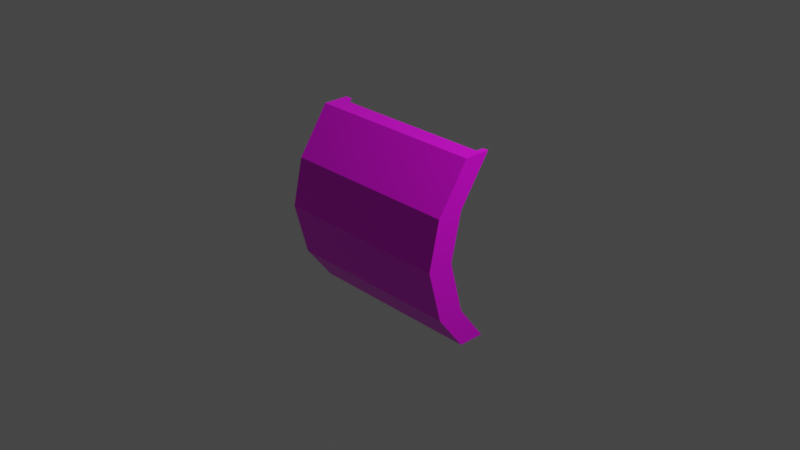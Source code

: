 # Source: Wall.blend  (saved by Blender 2.82.7; exported with 4.5.12 LTS)
import bpy
from mathutils import Matrix  # noqa: F401  (used for matrix-valued properties, if any)

bpy.ops.wm.read_factory_settings(use_empty=True)
scene = bpy.context.scene
scene.name = 'Scene'

# ---- collections
col_collection = bpy.data.collections.new('Collection'); scene.collection.children.link(col_collection)

# ---- images (referenced by path relative to the original .blend; pixels are not part of the script)
import os
ASSET_DIR = os.environ.get("B2B_ASSET_DIR", "")  # directory of the original .blend (textures are referenced by path, not embedded)
HERE = os.path.dirname(os.path.abspath(__file__))  # packed textures are extracted next to this script under _unpacked/

def load_image(name, relpath, width, height, colorspace="sRGB"):
    """Load a texture the original file referenced (path relative to the .blend, or extracted next to this script)."""
    p = next((c for c in (os.path.join(HERE, relpath), os.path.join(ASSET_DIR, relpath)) if relpath and os.path.exists(c)), "")
    if p:
        img = bpy.data.images.load(p, check_existing=True)
        img.name = name
    else:  # same state as the original file: an image datablock whose file is absent (Cycles renders it pink)
        img = bpy.data.images.new(name, width, height)
        img.source = "FILE"
        img.filepath = "//" + (relpath or name)
    img.colorspace_settings.name = colorspace
    return img
img_imphenziapalette01_256_gradient_png = load_image('ImphenziaPalette01-256-Gradient.png', 'ImphenziaPalette01-256-Gradient.png', 1024, 1024, 'sRGB')

# ---- materials (node trees are filled in below, after node groups)
mat_material = bpy.data.materials.new('Material')
mat_material.alpha_threshold = 0.0
mat_material.use_transparent_shadow = False
mat_material.line_color = (0.0, 0.0, 0.0, 1.0)

# ---- material node trees
mat_material.use_nodes = True; mat_material.node_tree.nodes.clear()
_N = mat_material.node_tree.nodes; _L = mat_material.node_tree.links
n0 = _N.new('ShaderNodeOutputMaterial'); n0.name = 'Material Output'; n0.location = (300, 300)
n1 = _N.new('ShaderNodeBsdfPrincipled'); n1.name = 'Principled BSDF'; n1.location = (10, 300)
n1.distribution = 'GGX'
n1.subsurface_method = 'BURLEY'
n1.inputs[2].default_value = 0.4
n1.inputs[3].default_value = 1.45
n1.inputs[27].default_value = (0.0, 0.0, 0.0, 1.0)
n1.inputs[28].default_value = 1.0
n2 = _N.new('ShaderNodeTexImage'); n2.name = 'Image Texture'; n2.location = (-459, 142)
n2.image = img_imphenziapalette01_256_gradient_png
n2.interpolation = 'Closest'
_L.new(n1.outputs[0], n0.inputs[0])
_L.new(n2.outputs[0], n1.inputs[0])
n0.is_active_output = True

# ---- world
world_world = bpy.data.worlds.new('World'); scene.world = world_world
world_world.use_nodes = True; world_world.node_tree.nodes.clear()
_N = world_world.node_tree.nodes; _L = world_world.node_tree.links
n0 = _N.new('ShaderNodeOutputWorld'); n0.name = 'World Output'; n0.location = (300, 300)
n1 = _N.new('ShaderNodeBackground'); n1.name = 'Background'; n1.location = (10, 300)
n1.inputs[0].default_value = (0.05088, 0.05088, 0.05088, 1.0)
_L.new(n1.outputs[0], n0.inputs[0])
n0.is_active_output = True
world_world.color = (0.05088, 0.05088, 0.05088)
world_world.use_sun_shadow = False
world_world.sun_shadow_jitter_overblur = 0.0

# ---- cameras
cam_camera = bpy.data.cameras.new('Camera')
cam_camera.clip_end = 100.0
cam_camera.ortho_scale = 7.314

# ---- lights
light_light = bpy.data.lights.new('Light', 'POINT')
light_light.transmission_factor = 0.0
light_light.energy = 1000.0
light_light.shadow_soft_size = 0.1
light_light.shadow_maximum_resolution = 0.006
light_light.use_absolute_resolution = True

# ---- meshes
me_cube = bpy.data.meshes.new('Cube')
me_cube.from_pydata([(1.0, 1.0, 1.0), (1.0, 1.0, -1.0), (1.0, -1.0, 1.0), (1.0, -1.0, -1.0), (-1.0, 1.0, 1.0), (-1.0, 1.0, -1.0), (-1.0, -1.0, 1.0), (-1.0, -1.0, -1.0), (1.0, -2.046, -0.6002), (-1.0, -4.046, -0.6002), (1.0, -4.046, -0.6002), (-1.0, -2.046, -0.6002), (-1.0, -5.57, -0.02119), (1.0, -3.57, -0.02119), (1.0, -5.57, -0.02119), (-1.0, -3.57, -0.02119), (-1.0, -4.412, 0.4942), (1.0, -2.412, 0.4942), (1.0, -4.412, 0.4942), (-1.0, -2.412, 0.4942), (-0.9224, 1.0, -1.0), (-0.9224, -1.0, 1.0), (-0.9224, -1.0, -1.0), (-0.9224, 1.0, 1.0), (-0.9224, -2.046, -0.6002), (-0.9224, -4.046, -0.6002), (-0.9224, -3.417, -0.003405), (-0.9224, -5.57, -0.02119), (-0.9224, -2.412, 0.4942), (-0.9224, -4.412, 0.4942), (0.9349, -1.0, -1.0), (0.9349, 1.0, 1.0), (0.9349, -2.046, -0.6002), (0.9349, -3.417, -0.003405), (0.9349, -2.412, 0.4942), (0.9349, 1.0, -1.0), (0.9349, -1.0, 1.0), (0.9349, -4.046, -0.6002), (0.9349, -5.57, -0.02119), (0.9349, -4.412, 0.4942), (-0.9224, 1.887, -0.9998), (-1.0, 1.887, -0.9998), (1.0, -1.159, -0.6), (1.0, 1.887, -0.9998), (-1.0, -1.159, -0.6), (0.9349, 1.887, 1.0), (1.0, 1.887, 1.0), (1.0, -2.683, -0.02099), (-1.0, -2.683, -0.02099), (0.9349, -1.159, -0.6), (1.0, -1.525, 0.4945), (-1.0, -1.525, 0.4945), (0.9349, -2.683, -0.02099), (-1.0, 1.887, 1.0), (0.9349, -1.525, 0.4945), (-0.9224, 1.887, 1.0), (-0.9224, -1.159, -0.6), (-0.9224, -2.683, -0.02099), (-0.9224, -1.525, 0.4945), (0.9349, 1.887, -0.9998), (0.9349, 1.36, -1.0), (-0.9224, 1.36, -1.0), (-0.9224, -3.363, -0.03897), (-0.9224, -1.686, -0.6002), (0.9349, -1.686, -0.6002), (0.9349, -3.363, -0.03897)], [], [(23, 4, 6, 21), (29, 21, 6, 16), (16, 6, 4, 19), (35, 1, 3, 30), (17, 0, 2, 18), (0, 17, 50, 46), (24, 20, 40, 56), (1, 8, 10, 3), (7, 9, 11, 5), (22, 25, 9, 7), (35, 32, 49, 59), (8, 13, 14, 10), (9, 12, 15, 11), (25, 27, 12, 9), (17, 13, 47, 50), (13, 17, 18, 14), (12, 16, 19, 15), (27, 29, 16, 12), (38, 39, 29, 27), (32, 33, 52, 49), (37, 38, 27, 25), (5, 11, 44, 41), (30, 37, 25, 22), (26, 24, 56, 57), (13, 8, 42, 47), (5, 20, 22, 7), (39, 36, 21, 29), (31, 23, 21, 36), (0, 31, 36, 2), (18, 2, 36, 39), (3, 10, 37, 30), (10, 14, 38, 37), (14, 18, 39, 38), (26, 28, 34, 33), (20, 24, 63, 61), (32, 35, 60, 64), (28, 23, 31, 34), (20, 35, 30, 22), (54, 45, 46, 50), (59, 49, 42, 43), (49, 52, 47, 42), (52, 54, 50, 47), (48, 51, 58, 57), (44, 48, 57, 56), (41, 44, 56, 40), (51, 53, 55, 58), (34, 31, 45, 54), (23, 28, 58, 55), (11, 15, 48, 44), (15, 19, 51, 48), (20, 5, 41, 40), (19, 4, 53, 51), (1, 35, 59, 43), (8, 1, 43, 42), (4, 23, 55, 53), (31, 0, 46, 45), (28, 26, 57, 58), (33, 34, 54, 52), (63, 62, 65, 64), (61, 63, 64, 60), (24, 26, 62, 63), (35, 20, 61, 60), (33, 32, 64, 65), (26, 33, 65, 62)])
_uv = me_cube.uv_layers.new(name='UVMap')
_uv.uv.foreach_set('vector', [0.4286, 0.08905, 0.4286, 0.08905, 0.4286, 0.08905, 0.4286, 0.08905, 0.4286, 0.08905, 0.4286, 0.08905, 0.4286, 0.08905, 0.4286, 0.08905, 0.4286, 0.08905, 0.4286, 0.08905, 0.4286, 0.08905, 0.4286, 0.08905, 0.4286, 0.08905, 0.4286, 0.08905, 0.4286, 0.08905, 0.4286, 0.08905, 0.4286, 0.08905, 0.4286, 0.08905, 0.4286, 0.08905, 0.4286, 0.08905, 0.4286, 0.08905, 0.4286, 0.08905, 0.4286, 0.08905, 0.4286, 0.08905, 0.4286, 0.08905, 0.4286, 0.08905, 0.4286, 0.08905, 0.4286, 0.08905, 0.4286, 0.08905, 0.4286, 0.08905, 0.4286, 0.08905, 0.4286, 0.08905, 0.4286, 0.08905, 0.4286, 0.08905, 0.4286, 0.08905, 0.4286, 0.08905, 0.4286, 0.08905, 0.4286, 0.08905, 0.4286, 0.08905, 0.4286, 0.08905, 0.4286, 0.08905, 0.4286, 0.08905, 0.4286, 0.08905, 0.4286, 0.08905, 0.4286, 0.08905, 0.4286, 0.08905, 0.4286, 0.08905, 0.4286, 0.08905, 0.4286, 0.08905, 0.4286, 0.08905, 0.4286, 0.08905, 0.4286, 0.08905, 0.4286, 0.08905, 0.4286, 0.08905, 0.4286, 0.08905, 0.4286, 0.08905, 0.4286, 0.08905, 0.4286, 0.08905, 0.4286, 0.08905, 0.4286, 0.08905, 0.4286, 0.08905, 0.4286, 0.08905, 0.4286, 0.08905, 0.4286, 0.08905, 0.4286, 0.08905, 0.4286, 0.08905, 0.4286, 0.08905, 0.4286, 0.08905, 0.4286, 0.08905, 0.4286, 0.08905, 0.4286, 0.08905, 0.4286, 0.08905, 0.4286, 0.08905, 0.4286, 0.08905, 0.4286, 0.08905, 0.4286, 0.08905, 0.4286, 0.08905, 0.4286, 0.08905, 0.4286, 0.08905, 0.4286, 0.08905, 0.4286, 0.08905, 0.4286, 0.08905, 0.4286, 0.08905, 0.4286, 0.08905, 0.4286, 0.08905, 0.4286, 0.08905, 0.4286, 0.08905, 0.4286, 0.08905, 0.4286, 0.08905, 0.4286, 0.08905, 0.4286, 0.08905, 0.4286, 0.08905, 0.4286, 0.08905, 0.4286, 0.08905, 0.4286, 0.08905, 0.4286, 0.08905, 0.4286, 0.08905, 0.4286, 0.08905, 0.4286, 0.08905, 0.4286, 0.08905, 0.4286, 0.08905, 0.4286, 0.08905, 0.4286, 0.08905, 0.4286, 0.08905, 0.4286, 0.08905, 0.4286, 0.08905, 0.4286, 0.08905, 0.4286, 0.08905, 0.4286, 0.08905, 0.4286, 0.08905, 0.4286, 0.08905, 0.4286, 0.08905, 0.4286, 0.08905, 0.4286, 0.08905, 0.4286, 0.08905, 0.4286, 0.08905, 0.4286, 0.08905, 0.4286, 0.08905, 0.4286, 0.08905, 0.4286, 0.08905, 0.4286, 0.08905, 0.4286, 0.08905, 0.4286, 0.08905, 0.4286, 0.08905, 0.4286, 0.08905, 0.4286, 0.08905, 0.4286, 0.08905, 0.4286, 0.08905, 0.4286, 0.08905, 0.4286, 0.08905, 0.4286, 0.08905, 0.4286, 0.08905, 0.4286, 0.08905, 0.4286, 0.08905, 0.4286, 0.08905, 0.4286, 0.08905, 0.4286, 0.08905, 0.4286, 0.08905, 0.4286, 0.08905, 0.4286, 0.08905, 0.4286, 0.08905, 0.4286, 0.08905, 0.4286, 0.08905, 0.4286, 0.08905, 0.4286, 0.08905, 0.4286, 0.08905, 0.4286, 0.08905, 0.4286, 0.08905, 0.4286, 0.08905, 0.4286, 0.08905, 0.4286, 0.08905, 0.4286, 0.08905, 0.4286, 0.08905, 0.4286, 0.08905, 0.4286, 0.08905, 0.4286, 0.08905, 0.4286, 0.08905, 0.4286, 0.08905, 0.4286, 0.08905, 0.4286, 0.08905, 0.4286, 0.08905, 0.4286, 0.08905, 0.4286, 0.08905, 0.4286, 0.08905, 0.4286, 0.08905, 0.4286, 0.08905, 0.4286, 0.08905, 0.4286, 0.08905, 0.4286, 0.08905, 0.4286, 0.08905, 0.4286, 0.08905, 0.4286, 0.08905, 0.4286, 0.08905, 0.4286, 0.08905, 0.4286, 0.08905, 0.4286, 0.08905, 0.4286, 0.08905, 0.4286, 0.08905, 0.4286, 0.08905, 0.4286, 0.08905, 0.4286, 0.08905, 0.4286, 0.08905, 0.4286, 0.08905, 0.4286, 0.08905, 0.4286, 0.08905, 0.4286, 0.08905, 0.4286, 0.08905, 0.4286, 0.08905, 0.4286, 0.08905, 0.4286, 0.08905, 0.4286, 0.08905, 0.4286, 0.08905, 0.4286, 0.08905, 0.4286, 0.08905, 0.4286, 0.08905, 0.4286, 0.08905, 0.4286, 0.08905, 0.4286, 0.08905, 0.4286, 0.08905, 0.4286, 0.08905, 0.4286, 0.08905, 0.4286, 0.08905, 0.4286, 0.08905, 0.4286, 0.08905, 0.4286, 0.08905, 0.4286, 0.08905, 0.4286, 0.08905, 0.4286, 0.08905, 0.4286, 0.08905, 0.4286, 0.08905, 0.4286, 0.08905, 0.4286, 0.08905, 0.4286, 0.08905, 0.4286, 0.08905, 0.4286, 0.08905, 0.4286, 0.08905, 0.4286, 0.08905, 0.4286, 0.08905, 0.4286, 0.08905, 0.4286, 0.08905, 0.4286, 0.08905, 0.4286, 0.08905, 0.4286, 0.08905, 0.4286, 0.08905, 0.4286, 0.08905, 0.4286, 0.08905, 0.4286, 0.08905, 0.4286, 0.08905, 0.4286, 0.08905, 0.4286, 0.08905, 0.4286, 0.08905, 0.4286, 0.08905, 0.4286, 0.08905, 0.4286, 0.08905, 0.4286, 0.08905, 0.4286, 0.08905, 0.4286, 0.08905, 0.4286, 0.08905, 0.4286, 0.08905, 0.4286, 0.08905, 0.4286, 0.08905, 0.4286, 0.08905, 0.4286, 0.08905, 0.4286, 0.08905, 0.4286, 0.08905, 0.4286, 0.08905, 0.4286, 0.08905, 0.4286, 0.08905, 0.4286, 0.08905, 0.4286, 0.08905, 0.4286, 0.08905, 0.4286, 0.08905, 0.4286, 0.08905, 0.4286, 0.08905, 0.4286, 0.08905, 0.4286, 0.08905])
me_cube.materials.append(mat_material)
me_cube.use_remesh_preserve_volume = False
me_cube.use_remesh_preserve_attributes = False
me_cube.use_mirror_vertex_groups = False
me_cube.update()

# ---- objects
ob_cube = bpy.data.objects.new('Cube', me_cube)
ob_light = bpy.data.objects.new('Light', light_light)
ob_camera = bpy.data.objects.new('Camera', cam_camera)

# ---- transforms, parenting, visibility, modifiers, constraints
ob_cube.location = (0.0, 0.0, 0.0)
ob_cube.scale = (1.0, 0.1, 1.0)
ob_cube.lock_rotations_4d = False
ob_cube.empty_display_type = 'ARROWS'
ob_cube.lineart.crease_threshold = 0.0
ob_light.location = (4.076, 1.005, 5.904)
ob_light.rotation_euler = (0.6503, 0.05522, 1.866)
ob_light.lock_rotations_4d = False
ob_light.empty_display_type = 'ARROWS'
ob_light.color = (0.0, 0.0, 0.0, 0.0)
ob_light.lineart.crease_threshold = 0.0
ob_camera.location = (7.359, -6.926, 4.958)
ob_camera.rotation_euler = (1.109, 0.0, 0.8149)
ob_camera.lock_rotations_4d = False
ob_camera.empty_display_type = 'ARROWS'
ob_camera.color = (0.0, 0.0, 0.0, 0.0)
ob_camera.display_type = 'WIRE'
ob_camera.lineart.crease_threshold = 0.0

# ---- collection membership
col_collection.objects.link(ob_cube)
col_collection.objects.link(ob_light)
col_collection.objects.link(ob_camera)

# ---- scene / render settings (as saved in the file)
scene.camera = ob_camera
scene.frame_start = 1; scene.frame_end = 250; scene.frame_set(1)
scene.render.engine = 'BLENDER_EEVEE_NEXT'
scene.cycles.use_denoising = False
scene.cycles.samples = 128
scene.cycles.sampling_pattern = 'TABULATED_SOBOL'
scene.cycles.use_adaptive_sampling = False
scene.cycles.use_light_tree = False
scene.view_settings.view_transform = 'Filmic'
bpy.context.view_layer.update()
